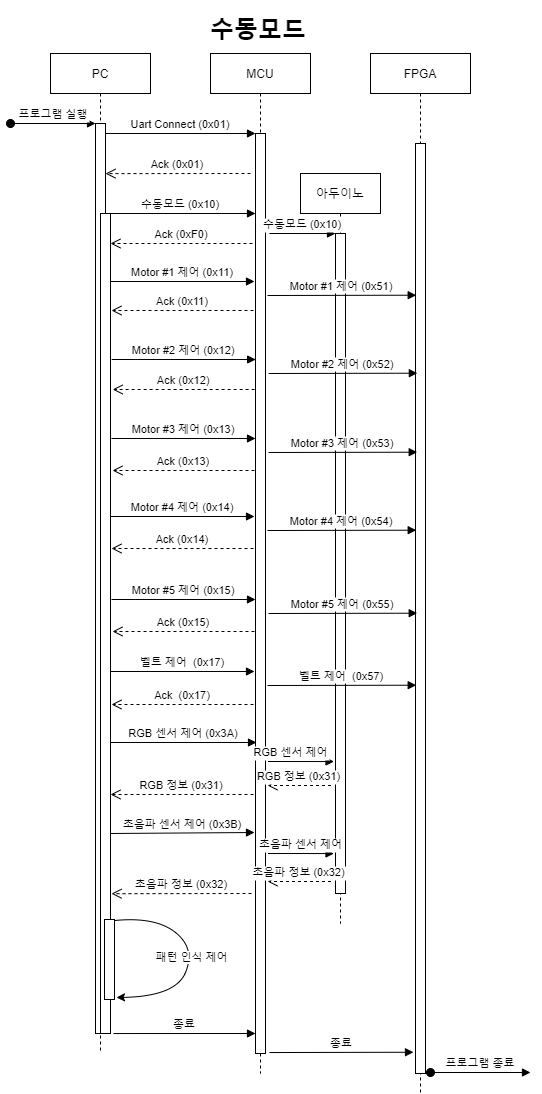

The diagram above was exported from draw.io. Its source (the exported page's mxGraphModel, read from the mxfile embedded in the PNG):
<mxGraphModel dx="700" dy="826" grid="1" gridSize="10" guides="1" tooltips="1" connect="1" arrows="1" fold="1" page="1" pageScale="1" pageWidth="850" pageHeight="1100" math="0" shadow="0">
  <root>
    <mxCell id="0" />
    <mxCell id="1" parent="0" />
    <mxCell id="3nuBFxr9cyL0pnOWT2aG-1" value="PC" style="shape=umlLifeline;perimeter=lifelinePerimeter;container=1;collapsible=0;recursiveResize=0;rounded=0;shadow=0;strokeWidth=1;" parent="1" vertex="1">
      <mxGeometry x="110" y="80" width="100" height="1000" as="geometry" />
    </mxCell>
    <mxCell id="3nuBFxr9cyL0pnOWT2aG-2" value="" style="points=[];perimeter=orthogonalPerimeter;rounded=0;shadow=0;strokeWidth=1;" parent="3nuBFxr9cyL0pnOWT2aG-1" vertex="1">
      <mxGeometry x="45" y="70" width="10" height="910" as="geometry" />
    </mxCell>
    <mxCell id="3nuBFxr9cyL0pnOWT2aG-3" value="프로그램 실행" style="verticalAlign=bottom;startArrow=oval;endArrow=block;startSize=8;shadow=0;strokeWidth=1;" parent="3nuBFxr9cyL0pnOWT2aG-1" target="3nuBFxr9cyL0pnOWT2aG-2" edge="1">
      <mxGeometry relative="1" as="geometry">
        <mxPoint x="-40" y="70" as="sourcePoint" />
      </mxGeometry>
    </mxCell>
    <mxCell id="wdBfQSyG3NQb84y_nXzb-25" value="" style="points=[];perimeter=orthogonalPerimeter;rounded=0;shadow=0;strokeWidth=1;" parent="3nuBFxr9cyL0pnOWT2aG-1" vertex="1">
      <mxGeometry x="50" y="160" width="10" height="820" as="geometry" />
    </mxCell>
    <mxCell id="wdBfQSyG3NQb84y_nXzb-16" value="RGB 정보 (0x31)" style="verticalAlign=bottom;endArrow=open;dashed=1;endSize=8;shadow=0;strokeWidth=1;" parent="3nuBFxr9cyL0pnOWT2aG-1" edge="1">
      <mxGeometry relative="1" as="geometry">
        <mxPoint x="60" y="741" as="targetPoint" />
        <mxPoint x="203" y="741" as="sourcePoint" />
      </mxGeometry>
    </mxCell>
    <mxCell id="wdBfQSyG3NQb84y_nXzb-17" value="RGB 센서 제어 (0x3A)" style="verticalAlign=bottom;endArrow=block;entryX=0;entryY=0;shadow=0;strokeWidth=1;" parent="3nuBFxr9cyL0pnOWT2aG-1" edge="1">
      <mxGeometry relative="1" as="geometry">
        <mxPoint x="60" y="689" as="sourcePoint" />
        <mxPoint x="206" y="689" as="targetPoint" />
      </mxGeometry>
    </mxCell>
    <mxCell id="3nuBFxr9cyL0pnOWT2aG-5" value="MCU" style="shape=umlLifeline;perimeter=lifelinePerimeter;container=1;collapsible=0;recursiveResize=0;rounded=0;shadow=0;strokeWidth=1;" parent="1" vertex="1">
      <mxGeometry x="270" y="80" width="100" height="1020" as="geometry" />
    </mxCell>
    <mxCell id="3nuBFxr9cyL0pnOWT2aG-6" value="" style="points=[];perimeter=orthogonalPerimeter;rounded=0;shadow=0;strokeWidth=1;" parent="3nuBFxr9cyL0pnOWT2aG-5" vertex="1">
      <mxGeometry x="45" y="80" width="10" height="920" as="geometry" />
    </mxCell>
    <mxCell id="3nuBFxr9cyL0pnOWT2aG-7" value="Ack (0x01)" style="verticalAlign=bottom;endArrow=open;dashed=1;endSize=8;shadow=0;strokeWidth=1;entryX=1;entryY=0.169;entryDx=0;entryDy=0;entryPerimeter=0;" parent="3nuBFxr9cyL0pnOWT2aG-5" edge="1">
      <mxGeometry relative="1" as="geometry">
        <mxPoint x="-105" y="120.11000000000001" as="targetPoint" />
        <mxPoint x="40" y="120" as="sourcePoint" />
      </mxGeometry>
    </mxCell>
    <mxCell id="wdBfQSyG3NQb84y_nXzb-15" value="초음파 정보 (0x32)" style="verticalAlign=bottom;endArrow=open;dashed=1;endSize=8;shadow=0;strokeWidth=1;entryX=1.1;entryY=0.71;entryDx=0;entryDy=0;entryPerimeter=0;" parent="3nuBFxr9cyL0pnOWT2aG-5" edge="1">
      <mxGeometry relative="1" as="geometry">
        <mxPoint x="-99" y="840.2" as="targetPoint" />
        <mxPoint x="41" y="840" as="sourcePoint" />
      </mxGeometry>
    </mxCell>
    <mxCell id="3nuBFxr9cyL0pnOWT2aG-8" value="Uart Connect (0x01)" style="verticalAlign=bottom;endArrow=block;entryX=0;entryY=0;shadow=0;strokeWidth=1;" parent="1" source="3nuBFxr9cyL0pnOWT2aG-2" target="3nuBFxr9cyL0pnOWT2aG-6" edge="1">
      <mxGeometry relative="1" as="geometry">
        <mxPoint x="275" y="160" as="sourcePoint" />
      </mxGeometry>
    </mxCell>
    <mxCell id="0siDe6eC40Ggt91VJmqC-4" value="FPGA" style="shape=umlLifeline;perimeter=lifelinePerimeter;container=1;collapsible=0;recursiveResize=0;rounded=0;shadow=0;strokeWidth=1;" parent="1" vertex="1">
      <mxGeometry x="430" y="80" width="100" height="1040" as="geometry" />
    </mxCell>
    <mxCell id="0siDe6eC40Ggt91VJmqC-5" value="" style="points=[];perimeter=orthogonalPerimeter;rounded=0;shadow=0;strokeWidth=1;" parent="0siDe6eC40Ggt91VJmqC-4" vertex="1">
      <mxGeometry x="45" y="90" width="10" height="930" as="geometry" />
    </mxCell>
    <mxCell id="wdBfQSyG3NQb84y_nXzb-7" value="수동모드 (0x10)" style="verticalAlign=bottom;endArrow=block;entryX=0;entryY=0;shadow=0;strokeWidth=1;" parent="1" edge="1">
      <mxGeometry relative="1" as="geometry">
        <mxPoint x="165" y="240.0000000000001" as="sourcePoint" />
        <mxPoint x="315" y="240.0000000000001" as="targetPoint" />
      </mxGeometry>
    </mxCell>
    <mxCell id="wdBfQSyG3NQb84y_nXzb-10" value="Ack (0xF0)" style="verticalAlign=bottom;endArrow=open;dashed=1;endSize=8;shadow=0;strokeWidth=1;" parent="1" edge="1">
      <mxGeometry relative="1" as="geometry">
        <mxPoint x="170" y="270" as="targetPoint" />
        <mxPoint x="312" y="270" as="sourcePoint" />
      </mxGeometry>
    </mxCell>
    <mxCell id="wdBfQSyG3NQb84y_nXzb-12" value="Motor #1 제어 (0x11)" style="verticalAlign=bottom;endArrow=block;entryX=0;entryY=0;shadow=0;strokeWidth=1;" parent="1" edge="1">
      <mxGeometry relative="1" as="geometry">
        <mxPoint x="170" y="308" as="sourcePoint" />
        <mxPoint x="314" y="308" as="targetPoint" />
      </mxGeometry>
    </mxCell>
    <mxCell id="wdBfQSyG3NQb84y_nXzb-14" value="초음파 센서 제어 (0x3B)" style="verticalAlign=bottom;endArrow=block;entryX=0;entryY=0;shadow=0;strokeWidth=1;exitX=1;exitY=0.595;exitDx=0;exitDy=0;exitPerimeter=0;" parent="1" edge="1">
      <mxGeometry relative="1" as="geometry">
        <mxPoint x="170" y="860" as="sourcePoint" />
        <mxPoint x="314" y="859" as="targetPoint" />
      </mxGeometry>
    </mxCell>
    <mxCell id="wdBfQSyG3NQb84y_nXzb-26" value="&lt;h1&gt;수동모드&lt;/h1&gt;" style="text;html=1;strokeColor=none;fillColor=none;spacing=5;spacingTop=-20;whiteSpace=wrap;overflow=hidden;rounded=0;" parent="1" vertex="1">
      <mxGeometry x="265" y="37" width="110" height="40" as="geometry" />
    </mxCell>
    <mxCell id="wdBfQSyG3NQb84y_nXzb-32" value="아두이노" style="shape=umlLifeline;perimeter=lifelinePerimeter;container=1;collapsible=0;recursiveResize=0;rounded=0;shadow=0;strokeWidth=1;" parent="1" vertex="1">
      <mxGeometry x="360" y="200" width="80" height="750" as="geometry" />
    </mxCell>
    <mxCell id="wdBfQSyG3NQb84y_nXzb-33" value="" style="points=[];perimeter=orthogonalPerimeter;rounded=0;shadow=0;strokeWidth=1;" parent="wdBfQSyG3NQb84y_nXzb-32" vertex="1">
      <mxGeometry x="35" y="60" width="10" height="660" as="geometry" />
    </mxCell>
    <mxCell id="XyeKGDwfxqlPv0bmOCNc-1" value="수동모드 (0x10)" style="verticalAlign=bottom;endArrow=block;shadow=0;strokeWidth=1;entryX=-0.2;entryY=0.463;entryDx=0;entryDy=0;entryPerimeter=0;" parent="wdBfQSyG3NQb84y_nXzb-32" edge="1">
      <mxGeometry relative="1" as="geometry">
        <mxPoint x="-31" y="60" as="sourcePoint" />
        <mxPoint x="35" y="60.039999999999964" as="targetPoint" />
      </mxGeometry>
    </mxCell>
    <mxCell id="wdBfQSyG3NQb84y_nXzb-39" value="종료" style="verticalAlign=bottom;endArrow=block;entryX=0;entryY=0;shadow=0;strokeWidth=1;exitX=1.2;exitY=0.341;exitDx=0;exitDy=0;exitPerimeter=0;" parent="1" edge="1">
      <mxGeometry relative="1" as="geometry">
        <mxPoint x="173" y="1060.04" as="sourcePoint" />
        <mxPoint x="315" y="1060" as="targetPoint" />
      </mxGeometry>
    </mxCell>
    <mxCell id="wdBfQSyG3NQb84y_nXzb-40" value="종료" style="verticalAlign=bottom;endArrow=block;shadow=0;strokeWidth=1;exitX=1.2;exitY=0.341;exitDx=0;exitDy=0;exitPerimeter=0;entryX=-0.2;entryY=0.945;entryDx=0;entryDy=0;entryPerimeter=0;" parent="1" edge="1">
      <mxGeometry relative="1" as="geometry">
        <mxPoint x="329" y="1079.04" as="sourcePoint" />
        <mxPoint x="473" y="1078.75" as="targetPoint" />
      </mxGeometry>
    </mxCell>
    <mxCell id="wdBfQSyG3NQb84y_nXzb-27" value="Motor #1 제어 (0x51)" style="verticalAlign=bottom;endArrow=block;shadow=0;strokeWidth=1;exitX=1.2;exitY=0.3;exitDx=0;exitDy=0;exitPerimeter=0;entryX=0.071;entryY=0.314;entryDx=0;entryDy=0;entryPerimeter=0;" parent="1" edge="1">
      <mxGeometry relative="1" as="geometry">
        <mxPoint x="327" y="322" as="sourcePoint" />
        <mxPoint x="475.71000000000004" y="321.70000000000005" as="targetPoint" />
      </mxGeometry>
    </mxCell>
    <mxCell id="wdBfQSyG3NQb84y_nXzb-43" value="프로그램 종료" style="verticalAlign=bottom;startArrow=oval;endArrow=block;startSize=8;shadow=0;strokeWidth=1;" parent="1" edge="1">
      <mxGeometry relative="1" as="geometry">
        <mxPoint x="490" y="1099" as="sourcePoint" />
        <mxPoint x="590" y="1099" as="targetPoint" />
      </mxGeometry>
    </mxCell>
    <mxCell id="ufSBmjt67FKcyPiTvGzy-4" value="Ack (0x11)" style="verticalAlign=bottom;endArrow=open;dashed=1;endSize=8;shadow=0;strokeWidth=1;" parent="1" edge="1">
      <mxGeometry relative="1" as="geometry">
        <mxPoint x="171" y="337" as="targetPoint" />
        <mxPoint x="313" y="337" as="sourcePoint" />
      </mxGeometry>
    </mxCell>
    <mxCell id="wdBfQSyG3NQb84y_nXzb-22" value="" style="points=[];perimeter=orthogonalPerimeter;rounded=0;shadow=0;strokeWidth=1;" parent="1" vertex="1">
      <mxGeometry x="164" y="946" width="10" height="80" as="geometry" />
    </mxCell>
    <mxCell id="wdBfQSyG3NQb84y_nXzb-24" value="패턴 인식 제어" style="curved=1;endArrow=classic;html=1;rounded=0;exitX=1;exitY=0.013;exitDx=0;exitDy=0;exitPerimeter=0;entryX=1.2;entryY=0.975;entryDx=0;entryDy=0;entryPerimeter=0;" parent="1" source="wdBfQSyG3NQb84y_nXzb-22" target="wdBfQSyG3NQb84y_nXzb-22" edge="1">
      <mxGeometry width="50" height="50" relative="1" as="geometry">
        <mxPoint x="415" y="1065" as="sourcePoint" />
        <mxPoint x="465" y="1015" as="targetPoint" />
        <Array as="points">
          <mxPoint x="215" y="943" />
          <mxPoint x="255" y="975" />
          <mxPoint x="235" y="1023" />
        </Array>
      </mxGeometry>
    </mxCell>
    <mxCell id="ufSBmjt67FKcyPiTvGzy-13" value="Motor #3 제어 (0x13)" style="verticalAlign=bottom;endArrow=block;entryX=0;entryY=0;shadow=0;strokeWidth=1;" parent="1" edge="1">
      <mxGeometry relative="1" as="geometry">
        <mxPoint x="171" y="465" as="sourcePoint" />
        <mxPoint x="315" y="465" as="targetPoint" />
      </mxGeometry>
    </mxCell>
    <mxCell id="ufSBmjt67FKcyPiTvGzy-14" value="Motor #3 제어 (0x53)" style="verticalAlign=bottom;endArrow=block;shadow=0;strokeWidth=1;exitX=1.2;exitY=0.3;exitDx=0;exitDy=0;exitPerimeter=0;entryX=0.071;entryY=0.314;entryDx=0;entryDy=0;entryPerimeter=0;" parent="1" edge="1">
      <mxGeometry relative="1" as="geometry">
        <mxPoint x="328" y="479" as="sourcePoint" />
        <mxPoint x="476.71000000000004" y="478.70000000000005" as="targetPoint" />
      </mxGeometry>
    </mxCell>
    <mxCell id="ufSBmjt67FKcyPiTvGzy-16" value="Ack (0x13)" style="verticalAlign=bottom;endArrow=open;dashed=1;endSize=8;shadow=0;strokeWidth=1;" parent="1" edge="1">
      <mxGeometry relative="1" as="geometry">
        <mxPoint x="172" y="497" as="targetPoint" />
        <mxPoint x="314" y="497" as="sourcePoint" />
      </mxGeometry>
    </mxCell>
    <mxCell id="ufSBmjt67FKcyPiTvGzy-22" value="Motor #5 제어 (0x15)" style="verticalAlign=bottom;endArrow=block;entryX=0;entryY=0;shadow=0;strokeWidth=1;" parent="1" edge="1">
      <mxGeometry relative="1" as="geometry">
        <mxPoint x="171" y="626" as="sourcePoint" />
        <mxPoint x="315" y="626" as="targetPoint" />
      </mxGeometry>
    </mxCell>
    <mxCell id="ufSBmjt67FKcyPiTvGzy-23" value="Motor #5 제어 (0x55)" style="verticalAlign=bottom;endArrow=block;shadow=0;strokeWidth=1;exitX=1.2;exitY=0.3;exitDx=0;exitDy=0;exitPerimeter=0;entryX=0.071;entryY=0.314;entryDx=0;entryDy=0;entryPerimeter=0;" parent="1" edge="1">
      <mxGeometry relative="1" as="geometry">
        <mxPoint x="328" y="640" as="sourcePoint" />
        <mxPoint x="476.71000000000004" y="639.7" as="targetPoint" />
      </mxGeometry>
    </mxCell>
    <mxCell id="ufSBmjt67FKcyPiTvGzy-25" value="Ack (0x15)" style="verticalAlign=bottom;endArrow=open;dashed=1;endSize=8;shadow=0;strokeWidth=1;" parent="1" edge="1">
      <mxGeometry relative="1" as="geometry">
        <mxPoint x="172" y="658" as="targetPoint" />
        <mxPoint x="314" y="658" as="sourcePoint" />
      </mxGeometry>
    </mxCell>
    <mxCell id="ufSBmjt67FKcyPiTvGzy-17" value="Motor #4 제어 (0x14)" style="verticalAlign=bottom;endArrow=block;entryX=0;entryY=0;shadow=0;strokeWidth=1;" parent="1" edge="1">
      <mxGeometry relative="1" as="geometry">
        <mxPoint x="170" y="543" as="sourcePoint" />
        <mxPoint x="314" y="543" as="targetPoint" />
      </mxGeometry>
    </mxCell>
    <mxCell id="ufSBmjt67FKcyPiTvGzy-18" value="Motor #4 제어 (0x54)" style="verticalAlign=bottom;endArrow=block;shadow=0;strokeWidth=1;exitX=1.2;exitY=0.3;exitDx=0;exitDy=0;exitPerimeter=0;entryX=0.071;entryY=0.314;entryDx=0;entryDy=0;entryPerimeter=0;" parent="1" edge="1">
      <mxGeometry relative="1" as="geometry">
        <mxPoint x="327" y="557" as="sourcePoint" />
        <mxPoint x="475.71000000000004" y="556.7" as="targetPoint" />
      </mxGeometry>
    </mxCell>
    <mxCell id="ufSBmjt67FKcyPiTvGzy-20" value="Ack (0x14)" style="verticalAlign=bottom;endArrow=open;dashed=1;endSize=8;shadow=0;strokeWidth=1;" parent="1" edge="1">
      <mxGeometry relative="1" as="geometry">
        <mxPoint x="171" y="575" as="targetPoint" />
        <mxPoint x="313" y="575" as="sourcePoint" />
      </mxGeometry>
    </mxCell>
    <mxCell id="ufSBmjt67FKcyPiTvGzy-9" value="Motor #2 제어 (0x12)" style="verticalAlign=bottom;endArrow=block;entryX=0;entryY=0;shadow=0;strokeWidth=1;" parent="1" edge="1">
      <mxGeometry relative="1" as="geometry">
        <mxPoint x="171.14" y="386" as="sourcePoint" />
        <mxPoint x="315.14" y="386" as="targetPoint" />
      </mxGeometry>
    </mxCell>
    <mxCell id="ufSBmjt67FKcyPiTvGzy-10" value="Motor #2 제어 (0x52)" style="verticalAlign=bottom;endArrow=block;shadow=0;strokeWidth=1;exitX=1.2;exitY=0.3;exitDx=0;exitDy=0;exitPerimeter=0;entryX=0.071;entryY=0.314;entryDx=0;entryDy=0;entryPerimeter=0;" parent="1" edge="1">
      <mxGeometry relative="1" as="geometry">
        <mxPoint x="328.14" y="400" as="sourcePoint" />
        <mxPoint x="476.85" y="399.70000000000005" as="targetPoint" />
      </mxGeometry>
    </mxCell>
    <mxCell id="ufSBmjt67FKcyPiTvGzy-12" value="Ack (0x12)" style="verticalAlign=bottom;endArrow=open;dashed=1;endSize=8;shadow=0;strokeWidth=1;" parent="1" edge="1">
      <mxGeometry relative="1" as="geometry">
        <mxPoint x="172.14" y="416" as="targetPoint" />
        <mxPoint x="314.14" y="416" as="sourcePoint" />
      </mxGeometry>
    </mxCell>
    <mxCell id="ufSBmjt67FKcyPiTvGzy-26" value="벨트 제어  (0x17)" style="verticalAlign=bottom;endArrow=block;entryX=0;entryY=0;shadow=0;strokeWidth=1;" parent="1" edge="1">
      <mxGeometry relative="1" as="geometry">
        <mxPoint x="170" y="698" as="sourcePoint" />
        <mxPoint x="314" y="698" as="targetPoint" />
      </mxGeometry>
    </mxCell>
    <mxCell id="ufSBmjt67FKcyPiTvGzy-27" value="벨트 제어  (0x57)" style="verticalAlign=bottom;endArrow=block;shadow=0;strokeWidth=1;exitX=1.2;exitY=0.3;exitDx=0;exitDy=0;exitPerimeter=0;entryX=0.071;entryY=0.314;entryDx=0;entryDy=0;entryPerimeter=0;" parent="1" edge="1">
      <mxGeometry relative="1" as="geometry">
        <mxPoint x="327" y="712" as="sourcePoint" />
        <mxPoint x="475.71000000000004" y="711.7" as="targetPoint" />
      </mxGeometry>
    </mxCell>
    <mxCell id="ufSBmjt67FKcyPiTvGzy-29" value="Ack  (0x17)" style="verticalAlign=bottom;endArrow=open;dashed=1;endSize=8;shadow=0;strokeWidth=1;" parent="1" edge="1">
      <mxGeometry relative="1" as="geometry">
        <mxPoint x="171" y="731" as="targetPoint" />
        <mxPoint x="313" y="731" as="sourcePoint" />
      </mxGeometry>
    </mxCell>
    <mxCell id="ufSBmjt67FKcyPiTvGzy-42" value="RGB 정보 (0x31)" style="verticalAlign=bottom;endArrow=open;dashed=1;endSize=8;shadow=0;strokeWidth=1;" parent="1" edge="1">
      <mxGeometry relative="1" as="geometry">
        <mxPoint x="327" y="812" as="targetPoint" />
        <mxPoint x="390.5" y="812" as="sourcePoint" />
      </mxGeometry>
    </mxCell>
    <mxCell id="ufSBmjt67FKcyPiTvGzy-43" value="RGB 센서 제어" style="verticalAlign=bottom;endArrow=block;shadow=0;strokeWidth=1;entryX=-0.2;entryY=0.463;entryDx=0;entryDy=0;entryPerimeter=0;" parent="1" edge="1">
      <mxGeometry x="-0.3182" relative="1" as="geometry">
        <mxPoint x="327.5" y="788" as="sourcePoint" />
        <mxPoint x="393.5" y="788.04" as="targetPoint" />
        <mxPoint x="1" as="offset" />
      </mxGeometry>
    </mxCell>
    <mxCell id="ufSBmjt67FKcyPiTvGzy-6" value="초음파 정보 (0x32)" style="verticalAlign=bottom;endArrow=open;dashed=1;endSize=8;shadow=0;strokeWidth=1;" parent="1" edge="1">
      <mxGeometry relative="1" as="geometry">
        <mxPoint x="327" y="908" as="targetPoint" />
        <mxPoint x="390.5" y="908" as="sourcePoint" />
      </mxGeometry>
    </mxCell>
    <mxCell id="ufSBmjt67FKcyPiTvGzy-7" value="초음파 센서 제어" style="verticalAlign=bottom;endArrow=block;shadow=0;strokeWidth=1;entryX=-0.2;entryY=0.463;entryDx=0;entryDy=0;entryPerimeter=0;" parent="1" edge="1">
      <mxGeometry relative="1" as="geometry">
        <mxPoint x="327.5" y="880" as="sourcePoint" />
        <mxPoint x="393.5" y="880.04" as="targetPoint" />
      </mxGeometry>
    </mxCell>
  </root>
</mxGraphModel>